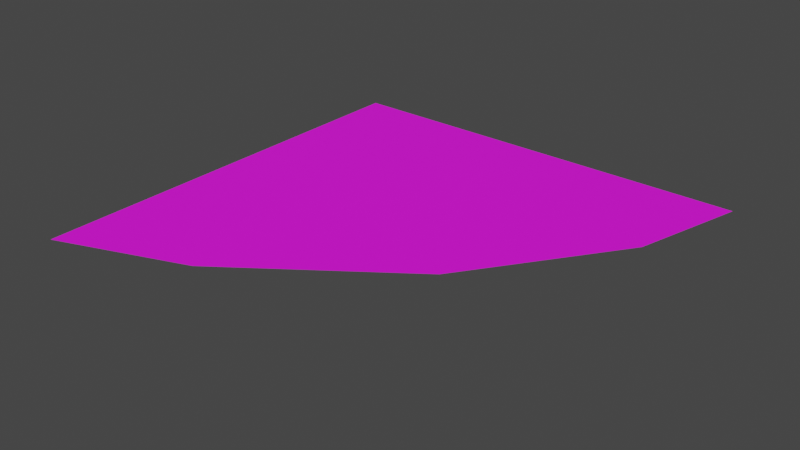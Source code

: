 # Source: road_90.blend  (saved by Blender 3.4.6; exported with 4.5.12 LTS)
import bpy
from mathutils import Matrix  # noqa: F401  (used for matrix-valued properties, if any)

bpy.ops.wm.read_factory_settings(use_empty=True)
scene = bpy.context.scene
scene.name = 'Scene'

# ---- collections
col_collection = bpy.data.collections.new('Collection'); scene.collection.children.link(col_collection)

# ---- images (referenced by path relative to the original .blend; pixels are not part of the script)
import os
ASSET_DIR = os.environ.get("B2B_ASSET_DIR", "")  # directory of the original .blend (textures are referenced by path, not embedded)
HERE = os.path.dirname(os.path.abspath(__file__))  # packed textures are extracted next to this script under _unpacked/

def load_image(name, relpath, width, height, colorspace="sRGB"):
    """Load a texture the original file referenced (path relative to the .blend, or extracted next to this script)."""
    p = next((c for c in (os.path.join(HERE, relpath), os.path.join(ASSET_DIR, relpath)) if relpath and os.path.exists(c)), "")
    if p:
        img = bpy.data.images.load(p, check_existing=True)
        img.name = name
    else:  # same state as the original file: an image datablock whose file is absent (Cycles renders it pink)
        img = bpy.data.images.new(name, width, height)
        img.source = "FILE"
        img.filepath = "//" + (relpath or name)
    img.colorspace_settings.name = colorspace
    return img
img_90_turn_road_texture_jpg = load_image('90_turn_road_texture.jpg', '90_turn_road_texture.jpg', 1024, 1024, 'sRGB')

# ---- materials (node trees are filled in below, after node groups)
mat_road_top = bpy.data.materials.new('road_top')
mat_road_top.alpha_threshold = 0.0
mat_road_top.use_transparent_shadow = False
mat_road_top.roughness = 0.5
mat_road_top.line_color = (0.0, 0.0, 0.0, 1.0)

# ---- material node trees
mat_road_top.use_nodes = True; mat_road_top.node_tree.nodes.clear()
_N = mat_road_top.node_tree.nodes; _L = mat_road_top.node_tree.links
n0 = _N.new('ShaderNodeOutputMaterial'); n0.name = 'Material Output'; n0.location = (257, 296)
n1 = _N.new('ShaderNodeTexImage'); n1.name = 'Image Texture'; n1.location = (-323, 276)
n1.image = img_90_turn_road_texture_jpg
n2 = _N.new('ShaderNodeBsdfPrincipled'); n2.name = 'Principled BSDF'; n2.location = (-33, 296)
n2.distribution = 'GGX'
n2.subsurface_method = 'RANDOM_WALK_SKIN'
n2.inputs[2].default_value = 0.75
n2.inputs[3].default_value = 1.45
n2.inputs[11].default_value = 1.59
n2.inputs[20].default_value = 0.15
n2.inputs[27].default_value = (0.0, 0.0, 0.0, 1.0)
n2.inputs[28].default_value = 1.0
_L.new(n2.outputs[0], n0.inputs[0])
_L.new(n1.outputs[0], n2.inputs[0])
n0.is_active_output = True

# ---- world
world_world = bpy.data.worlds.new('World'); scene.world = world_world
world_world.use_nodes = True; world_world.node_tree.nodes.clear()
_N = world_world.node_tree.nodes; _L = world_world.node_tree.links
n0 = _N.new('ShaderNodeOutputWorld'); n0.name = 'World Output'; n0.location = (300, 300)
n1 = _N.new('ShaderNodeBackground'); n1.name = 'Background'; n1.location = (10, 300)
n1.inputs[0].default_value = (0.05088, 0.05088, 0.05088, 1.0)
_L.new(n1.outputs[0], n0.inputs[0])
n0.is_active_output = True
world_world.color = (0.05088, 0.05088, 0.05088)
world_world.use_sun_shadow = False
world_world.sun_shadow_jitter_overblur = 0.0

# ---- meshes
me_cube = bpy.data.meshes.new('Cube')
me_cube.from_pydata([(1.765, 0.1988, -1.181e-06), (2.039, 0.4244, -2.783e-06), (-1.961, 0.4244, -2.783e-06), (-1.961, -0.4266, 3.257e-06), (0.7953, -0.09466, 9.013e-07), (-0.7492, -0.3324, 2.588e-06)], [], [(4, 5, 3, 2, 1, 0)])
_uv = me_cube.uv_layers.new(name='UVMap')
_uv.uv.foreach_set('vector', [0.1179, 0.7284, 0.01687, 0.3422, -0.0005741, 0.00905, 0.3611, 0.009102, 0.3611, 1.001, 0.2426, 0.9709])
me_cube.materials.append(mat_road_top)
me_cube.use_mirror_vertex_groups = False
me_cube.update()

# ---- objects
ob_cube = bpy.data.objects.new('Cube', me_cube)

# ---- transforms, parenting, visibility, modifiers, constraints
ob_cube.location = (0.0, 0.0, 0.0)
ob_cube.scale = (1.0, 4.7, -0.1)
ob_cube.lock_rotations_4d = False
ob_cube.empty_display_type = 'ARROWS'
ob_cube.lineart.crease_threshold = 0.0

# ---- collection membership
col_collection.objects.link(ob_cube)

# ---- scene / render settings (as saved in the file)
scene.frame_start = 1; scene.frame_end = 250; scene.frame_set(1)
scene.render.engine = 'BLENDER_EEVEE_NEXT'
scene.cycles.sampling_pattern = 'TABULATED_SOBOL'
scene.cycles.use_light_tree = False
scene.view_settings.view_transform = 'Filmic'
bpy.context.view_layer.update()

# ---- added for rendering (the .blend has no active camera and no usable light): camera, sun
cam_auto = bpy.data.cameras.new('AutoCamera')
cam_auto.lens = 50.0
cam_auto.sensor_width = 36.0
cam_auto.clip_end = 1000.0
ob_auto_camera = bpy.data.objects.new('AutoCamera', cam_auto)
scene.collection.objects.link(ob_auto_camera)
ob_auto_camera.location = (5.27239, -6.28549, 4.18697)
ob_auto_camera.rotation_euler = (1.09748, -7.21219e-08, 0.694738)
scene.camera = ob_auto_camera
light_auto_sun = bpy.data.lights.new('AutoSun', 'SUN')
light_auto_sun.energy = 3.0
light_auto_sun.angle = 0.0523599
ob_auto_sun = bpy.data.objects.new('AutoSun', light_auto_sun)
scene.collection.objects.link(ob_auto_sun)
ob_auto_sun.rotation_euler = (0.872665, 0.174533, 0.523599)
bpy.context.view_layer.update()
